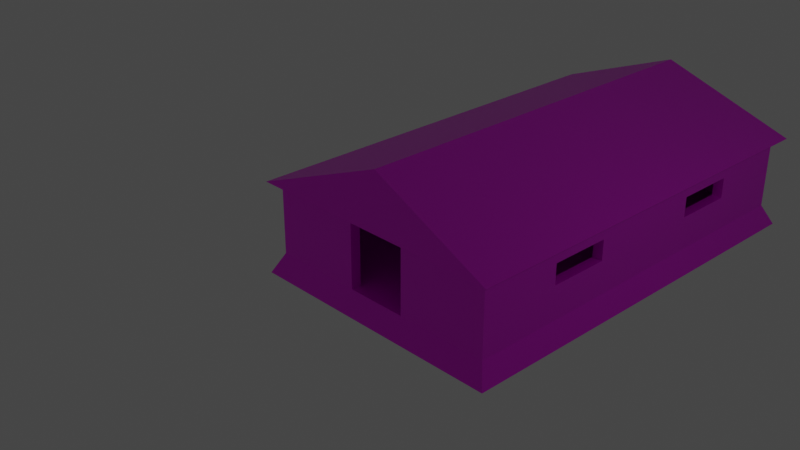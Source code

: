 # Source: woodchip_house.blend  (saved by Blender 2.92.15; exported with 4.5.12 LTS)
import bpy
from mathutils import Matrix  # noqa: F401  (used for matrix-valued properties, if any)

bpy.ops.wm.read_factory_settings(use_empty=True)
scene = bpy.context.scene
scene.name = 'Scene'

# ---- collections
col_collection = bpy.data.collections.new('Collection'); scene.collection.children.link(col_collection)

# ---- images (referenced by path relative to the original .blend; pixels are not part of the script)
import os
ASSET_DIR = os.environ.get("B2B_ASSET_DIR", "")  # directory of the original .blend (textures are referenced by path, not embedded)
HERE = os.path.dirname(os.path.abspath(__file__))  # packed textures are extracted next to this script under _unpacked/

def load_image(name, relpath, width, height, colorspace="sRGB"):
    """Load a texture the original file referenced (path relative to the .blend, or extracted next to this script)."""
    p = next((c for c in (os.path.join(HERE, relpath), os.path.join(ASSET_DIR, relpath)) if relpath and os.path.exists(c)), "")
    if p:
        img = bpy.data.images.load(p, check_existing=True)
        img.name = name
    else:  # same state as the original file: an image datablock whose file is absent (Cycles renders it pink)
        img = bpy.data.images.new(name, width, height)
        img.source = "FILE"
        img.filepath = "//" + (relpath or name)
    img.colorspace_settings.name = colorspace
    return img
img_brick_8901_jpg = load_image('brick_8901.jpg', 'brick_8901.jpg', 1024, 1024, 'sRGB')
img_woodchips_3465_jpg = load_image('WoodChips-3465.jpg', 'WoodChips-3465.jpg', 1024, 1024, 'sRGB')
img_roof_6066_jpg = load_image('roof_6066.jpg', 'roof_6066.jpg', 1024, 1024, 'sRGB')

# ---- materials (node trees are filled in below, after node groups)
mat_material_001 = bpy.data.materials.new('Material.001')
mat_material_001.alpha_threshold = 0.0
mat_material_001.use_transparent_shadow = False
mat_material_001.line_color = (0.0, 0.0, 0.0, 1.0)
mat_material_002 = bpy.data.materials.new('Material.002')
mat_material_002.use_transparent_shadow = False
mat_material = bpy.data.materials.new('Material')
mat_material.alpha_threshold = 0.0
mat_material.use_transparent_shadow = False
mat_material.line_color = (0.0, 0.0, 0.0, 1.0)

# ---- material node trees
mat_material_001.use_nodes = True; mat_material_001.node_tree.nodes.clear()
_N = mat_material_001.node_tree.nodes; _L = mat_material_001.node_tree.links
n0 = _N.new('ShaderNodeOutputMaterial'); n0.name = 'Material Output'; n0.location = (300, 300)
n1 = _N.new('ShaderNodeBsdfPrincipled'); n1.name = 'Principled BSDF'; n1.location = (10, 300)
n1.distribution = 'GGX'
n1.subsurface_method = 'BURLEY'
n1.inputs[2].default_value = 0.4
n1.inputs[3].default_value = 1.45
n1.inputs[27].default_value = (0.0, 0.0, 0.0, 1.0)
n1.inputs[28].default_value = 1.0
n2 = _N.new('ShaderNodeTexImage'); n2.name = 'Image Texture'; n2.location = (-280, 280)
n2.image = img_brick_8901_jpg
_L.new(n1.outputs[0], n0.inputs[0])
_L.new(n2.outputs[0], n1.inputs[0])
n0.is_active_output = True
mat_material_002.use_nodes = True; mat_material_002.node_tree.nodes.clear()
_N = mat_material_002.node_tree.nodes; _L = mat_material_002.node_tree.links
n0 = _N.new('ShaderNodeBsdfPrincipled'); n0.name = 'Principled BSDF'; n0.location = (10, 300)
n0.distribution = 'GGX'
n0.subsurface_method = 'BURLEY'
n0.inputs[3].default_value = 1.45
n0.inputs[27].default_value = (0.0, 0.0, 0.0, 1.0)
n0.inputs[28].default_value = 1.0
n1 = _N.new('ShaderNodeOutputMaterial'); n1.name = 'Material Output'; n1.location = (300, 300)
n2 = _N.new('ShaderNodeTexImage'); n2.name = 'Image Texture'; n2.location = (-280, 280)
n2.image = img_woodchips_3465_jpg
_L.new(n0.outputs[0], n1.inputs[0])
_L.new(n2.outputs[0], n0.inputs[0])
n1.is_active_output = True
mat_material.use_nodes = True; mat_material.node_tree.nodes.clear()
_N = mat_material.node_tree.nodes; _L = mat_material.node_tree.links
n0 = _N.new('ShaderNodeOutputMaterial'); n0.name = 'Material Output'; n0.location = (300, 300)
n1 = _N.new('ShaderNodeBsdfPrincipled'); n1.name = 'Principled BSDF'; n1.location = (10, 300)
n1.distribution = 'GGX'
n1.subsurface_method = 'BURLEY'
n1.inputs[2].default_value = 0.4
n1.inputs[3].default_value = 1.45
n1.inputs[27].default_value = (0.0, 0.0, 0.0, 1.0)
n1.inputs[28].default_value = 1.0
n2 = _N.new('ShaderNodeTexImage'); n2.name = 'Image Texture'; n2.location = (-280, 280)
n2.image = img_roof_6066_jpg
_L.new(n1.outputs[0], n0.inputs[0])
_L.new(n2.outputs[0], n1.inputs[0])
n0.is_active_output = True

# ---- world
world_world = bpy.data.worlds.new('World'); scene.world = world_world
world_world.use_nodes = True; world_world.node_tree.nodes.clear()
_N = world_world.node_tree.nodes; _L = world_world.node_tree.links
n0 = _N.new('ShaderNodeOutputWorld'); n0.name = 'World Output'; n0.location = (300, 300)
n1 = _N.new('ShaderNodeBackground'); n1.name = 'Background'; n1.location = (10, 300)
n1.inputs[0].default_value = (0.05088, 0.05088, 0.05088, 1.0)
_L.new(n1.outputs[0], n0.inputs[0])
n0.is_active_output = True
world_world.color = (0.05088, 0.05088, 0.05088)
world_world.use_sun_shadow = False
world_world.sun_shadow_jitter_overblur = 0.0

# ---- cameras
cam_camera = bpy.data.cameras.new('Camera')
cam_camera.ortho_scale = 7.314

# ---- lights
light_light = bpy.data.lights.new('Light', 'POINT')
light_light.transmission_factor = 0.0
light_light.energy = 1000.0
light_light.shadow_soft_size = 0.1
light_light.shadow_maximum_resolution = 0.006
light_light.use_absolute_resolution = True

# ---- meshes
me_cube = bpy.data.meshes.new('Cube')
me_cube.from_pydata([(1.0, 1.0, 1.0), (1.083, 1.05, -1.0), (1.0, -1.0, 1.0), (1.083, -1.05, -1.0), (-1.0, 1.0, 1.0), (-1.083, 1.05, -1.0), (-1.0, -1.0, 1.0), (-1.083, -1.05, -1.0)], [], [(0, 4, 6, 2), (3, 2, 6, 7), (7, 6, 4, 5), (5, 1, 3, 7), (1, 0, 2, 3), (5, 4, 0, 1)])
_uv = me_cube.uv_layers.new(name='UVMap')
_uv.uv.foreach_set('vector', [1.675, -0.625, 4.025, -0.625, 4.025, 1.725, 1.675, 1.725, -1.048, 0.7359, -1.031, 0.1884, 2.048, 0.1891, 2.031, 0.7366, 1.731, -0.1081, 1.679, 0.8169, -0.7307, 0.8081, -0.679, -0.1169, -3.025, -0.625, -0.675, -0.625, -0.675, 1.725, -3.025, 1.725, 2.55, 0.8245, 2.583, 0.09126, -1.55, 0.08796, -1.583, 0.8212, 1.935, 0.9345, 2.005, 0.2231, -0.9346, 0.2155, -1.005, 0.9269])
me_cube.materials.append(mat_material_001)
me_cube.use_remesh_preserve_volume = False
me_cube.use_remesh_preserve_attributes = False
me_cube.use_mirror_vertex_groups = False
me_cube.update()
me_cube_001 = bpy.data.meshes.new('Cube.001')
me_cube_001.from_pydata([(0.0, -1.0, -1.0), (0.0, -1.0, 6.0), (0.0, 39.0, -1.0), (0.0, 39.0, 6.0), (1.0, -1.0, -1.0), (1.0, -1.0, 6.0), (1.0, 39.0, -1.0), (1.0, 39.0, 6.0), (1.0, 7.276, 2.314), (0.0, 7.276, 2.314), (0.0, 7.276, 4.314), (1.0, 7.276, 4.314), (0.0, 13.28, 2.314), (1.0, 13.28, 2.314), (1.0, 13.28, 4.314), (0.0, 13.28, 4.314), (1.0, 25.11, 2.314), (0.0, 25.11, 2.314), (0.0, 25.11, 4.314), (1.0, 25.11, 4.314), (0.0, 31.11, 2.314), (1.0, 31.11, 2.314), (1.0, 31.11, 4.314), (0.0, 31.11, 4.314)], [], [(2, 3, 7, 6), (4, 5, 1, 0), (2, 6, 4, 0), (7, 3, 1, 5), (8, 9, 10, 11), (12, 13, 14, 15), (13, 12, 9, 8), (11, 10, 15, 14), (1, 10, 9, 0), (11, 5, 4, 8), (16, 17, 18, 19), (22, 23, 20, 21), (21, 20, 17, 16), (23, 22, 19, 18), (20, 2, 0, 9, 12, 15, 10, 1, 3, 23, 18, 17), (3, 2, 20, 23), (6, 7, 22, 21), (22, 7, 5, 11, 14, 13, 8, 4, 6, 21, 16, 19)])
_uv = me_cube_001.uv_layers.new(name='UVMap')
_uv.uv.foreach_set('vector', [0.09539, 3.088e-05, 0.09539, 1.0, 3.088e-05, 1.0, 3.088e-05, 3.093e-05, 0.09539, 3.088e-05, 0.09539, 1.0, 3.088e-05, 1.0, 3.103e-05, 3.088e-05, 0.125, 0.5, 0.375, 0.5, 0.375, 0.75, 0.125, 0.75, 0.625, 0.5, 0.875, 0.5, 0.875, 0.75, 0.625, 0.75, 0.375, 0.375, 0.375, 0.3125, 0.625, 0.3125, 0.625, 0.375, 0.375, 0.9375, 0.375, 0.875, 0.625, 0.875, 0.625, 0.9375, 0.25, 0.75, 0.1875, 0.75, 0.1875, 0.5, 0.25, 0.5, 0.75, 0.5, 0.8125, 0.5, 0.8125, 0.75, 0.75, 0.75, 5.12e-05, 5.12e-05, 0.2069, 0.0632, 0.2069, 0.1381, 5.124e-05, 0.2622, 0.7931, 0.0632, 0.9999, 5.132e-05, 0.9999, 0.2622, 0.7931, 0.1381, 0.375, 0.375, 0.375, 0.3125, 0.625, 0.3125, 0.625, 0.375, 0.625, 0.875, 0.625, 0.9375, 0.375, 0.9375, 0.375, 0.875, 0.25, 0.75, 0.1875, 0.75, 0.1875, 0.5, 0.25, 0.5, 0.8125, 0.75, 0.75, 0.75, 0.75, 0.5, 0.8125, 0.5, 0.8027, 0.1381, 0.9999, 0.2622, 5.124e-05, 0.2622, 0.2069, 0.1381, 0.3569, 0.1381, 0.3569, 0.0632, 0.2069, 0.0632, 5.12e-05, 5.12e-05, 0.9999, 5.12e-05, 0.8027, 0.0632, 0.6527, 0.0632, 0.6527, 0.1381, 0.9999, 5.12e-05, 0.9999, 0.2622, 0.8027, 0.1381, 0.8027, 0.0632, 5.12e-05, 0.2622, 5.12e-05, 5.12e-05, 0.1973, 0.0632, 0.1973, 0.1381, 0.1973, 0.0632, 5.12e-05, 5.12e-05, 0.9999, 5.132e-05, 0.7931, 0.0632, 0.6431, 0.0632, 0.6431, 0.1381, 0.7931, 0.1381, 0.9999, 0.2622, 5.12e-05, 0.2622, 0.1973, 0.1381, 0.3473, 0.1381, 0.3473, 0.0632])
me_cube_001.materials.append(mat_material_002)
me_cube_001.use_remesh_fix_poles = True
me_cube_001.use_remesh_preserve_attributes = False
me_cube_001.use_mirror_vertex_groups = False
me_cube_001.update()
me_cube_003 = bpy.data.meshes.new('Cube.003')
me_cube_003.from_pydata([(0.0, -1.0, -1.0), (0.0, -1.0, 6.0), (0.0, 39.0, -1.0), (0.0, 39.0, 6.0), (1.0, -1.0, -1.0), (1.0, -1.0, 6.0), (1.0, 39.0, -1.0), (1.0, 39.0, 6.0)], [], [(0, 1, 3, 2), (2, 3, 7, 6), (6, 7, 5, 4), (4, 5, 1, 0), (2, 6, 4, 0), (7, 3, 1, 5)])
_uv = me_cube_003.uv_layers.new(name='UVMap')
_uv.uv.foreach_set('vector', [5.124e-05, 0.2622, 5.12e-05, 5.12e-05, 0.9999, 5.12e-05, 0.9999, 0.2622, 0.09539, 3.088e-05, 0.09539, 1.0, 3.088e-05, 1.0, 3.088e-05, 3.093e-05, 5.12e-05, 0.2622, 5.12e-05, 5.12e-05, 0.9999, 5.132e-05, 0.9999, 0.2622, 0.09539, 3.088e-05, 0.09539, 1.0, 3.088e-05, 1.0, 3.103e-05, 3.088e-05, 0.125, 0.5, 0.375, 0.5, 0.375, 0.75, 0.125, 0.75, 0.625, 0.5, 0.875, 0.5, 0.875, 0.75, 0.625, 0.75])
me_cube_003.materials.append(mat_material_002)
me_cube_003.use_remesh_fix_poles = True
me_cube_003.use_remesh_preserve_attributes = False
me_cube_003.use_mirror_vertex_groups = False
me_cube_003.update()
me_cube_004 = bpy.data.meshes.new('Cube.004')
me_cube_004.from_pydata([(0.0, -1.0, -1.0), (0.0, -1.0, 6.0), (2.456e-06, 21.0, -1.0), (2.456e-06, 21.0, 6.0), (1.0, -1.0, -1.0), (1.0, -1.0, 6.0), (1.0, 21.0, -1.0), (1.0, 21.0, 6.0)], [], [(0, 1, 3, 2), (2, 3, 7, 6), (6, 7, 5, 4), (4, 5, 1, 0), (2, 6, 4, 0), (7, 3, 1, 5)])
_uv = me_cube_004.uv_layers.new(name='UVMap')
_uv.uv.foreach_set('vector', [0.9999, 6.903e-05, 0.9999, 0.4766, 6.903e-05, 0.4766, 6.909e-05, 6.919e-05, 0.375, 0.25, 0.625, 0.25, 0.625, 0.5, 0.375, 0.5, 4.608e-05, 4.625e-05, 0.2124, 4.608e-05, 0.2124, 1.0, 4.636e-05, 1.0, 0.375, 0.75, 0.625, 0.75, 0.625, 1.0, 0.375, 1.0, 0.125, 0.5, 0.375, 0.5, 0.375, 0.75, 0.125, 0.75, 0.625, 0.5, 0.875, 0.5, 0.875, 0.75, 0.625, 0.75])
me_cube_004.materials.append(mat_material_002)
me_cube_004.use_remesh_fix_poles = True
me_cube_004.use_remesh_preserve_attributes = False
me_cube_004.use_mirror_vertex_groups = False
me_cube_004.update()
me_cube_006 = bpy.data.meshes.new('Cube.006')
me_cube_006.from_pydata([(1.057e-06, 13.0, -1.0), (1.057e-06, 13.0, 6.0), (2.456e-06, 21.0, -1.0), (2.456e-06, 21.0, 6.0), (1.0, 13.0, -1.0), (1.0, 13.0, 6.0), (1.0, 21.0, -1.0), (1.0, 21.0, 6.0)], [], [(0, 1, 3, 2), (2, 3, 7, 6), (6, 7, 5, 4), (4, 5, 1, 0), (2, 6, 4, 0), (7, 3, 1, 5)])
_uv = me_cube_006.uv_layers.new(name='UVMap')
_uv.uv.foreach_set('vector', [0.375, 0.0, 0.625, 0.0, 0.625, 0.25, 0.375, 0.25, 0.375, 0.25, 0.625, 0.25, 0.625, 0.5, 0.375, 0.5, 0.5841, 0.9999, 7.643e-05, 0.9999, 7.642e-05, 7.642e-05, 0.5841, 7.642e-05, 0.375, 0.75, 0.625, 0.75, 0.625, 1.0, 0.375, 1.0, 0.125, 0.5, 0.375, 0.5, 0.375, 0.75, 0.125, 0.75, 0.625, 0.5, 0.875, 0.5, 0.875, 0.75, 0.625, 0.75])
me_cube_006.materials.append(mat_material_002)
me_cube_006.use_remesh_fix_poles = True
me_cube_006.use_remesh_preserve_attributes = False
me_cube_006.use_mirror_vertex_groups = False
me_cube_006.update()
me_cube_007 = bpy.data.meshes.new('Cube.007')
me_cube_007.from_pydata([(0.0, -1.0, -1.0), (0.0, -1.0, 6.0), (1.399e-06, 7.0, -1.0), (1.399e-06, 7.0, 6.0), (1.0, -1.0, -1.0), (1.0, -1.0, 6.0), (1.0, 7.0, -1.0), (1.0, 7.0, 6.0)], [], [(0, 1, 3, 2), (2, 3, 7, 6), (6, 7, 5, 4), (4, 5, 1, 0), (2, 6, 4, 0), (7, 3, 1, 5)])
_uv = me_cube_007.uv_layers.new(name='UVMap')
_uv.uv.foreach_set('vector', [0.375, 0.0, 0.625, 0.0, 0.625, 0.25, 0.375, 0.25, 0.375, 0.25, 0.625, 0.25, 0.625, 0.5, 0.375, 0.5, 0.7629, 8.733e-05, 0.7629, 0.9999, 8.737e-05, 0.9999, 8.733e-05, 8.746e-05, 0.375, 0.75, 0.625, 0.75, 0.625, 1.0, 0.375, 1.0, 0.125, 0.5, 0.375, 0.5, 0.375, 0.75, 0.125, 0.75, 0.625, 0.5, 0.875, 0.5, 0.875, 0.75, 0.625, 0.75])
me_cube_007.materials.append(mat_material_002)
me_cube_007.use_remesh_fix_poles = True
me_cube_007.use_remesh_preserve_attributes = False
me_cube_007.use_mirror_vertex_groups = False
me_cube_007.update()
me_cube_008 = bpy.data.meshes.new('Cube.008')
me_cube_008.from_pydata([(1.083, 1.05, -1.0), (0.0, -1.0, 4.0), (1.083, -1.05, -1.0), (0.0, 1.0, 4.0), (-1.083, 1.05, -1.0), (-1.083, -1.05, -1.0)], [], [(2, 1, 5), (5, 1, 3, 4), (4, 0, 2, 5), (0, 3, 1, 2), (4, 3, 0)])
_uv = me_cube_008.uv_layers.new(name='UVMap')
_uv.uv.foreach_set('vector', [0.2759, 5.252e-05, 0.2759, 0.9999, 5.252e-05, 0.08971, 2.076, -0.004495, 2.046, 0.9953, -1.046, 0.9953, -1.076, -0.004495, 0.125, 0.5, 0.375, 0.5, 0.375, 0.75, 0.125, 0.75, 1.985, 0.01787, 1.966, 1.018, -0.9659, 1.018, -0.9848, 0.01787, 5.252e-05, 0.9103, 0.2759, 5.252e-05, 0.2759, 0.9999])
me_cube_008.materials.append(mat_material)
me_cube_008.use_remesh_preserve_volume = False
me_cube_008.use_remesh_preserve_attributes = False
me_cube_008.use_mirror_vertex_groups = False
me_cube_008.update()

# ---- objects
ob_cube = bpy.data.objects.new('Cube', me_cube)
ob_light = bpy.data.objects.new('Light', light_light)
ob_camera = bpy.data.objects.new('Camera', cam_camera)
ob_cube_001 = bpy.data.objects.new('Cube.001', me_cube_001)
ob_cube_003 = bpy.data.objects.new('Cube.003', me_cube_003)
ob_cube_004 = bpy.data.objects.new('Cube.004', me_cube_004)
ob_cube_006 = bpy.data.objects.new('Cube.006', me_cube_006)
ob_cube_005 = bpy.data.objects.new('Cube.005', me_cube_007)
ob_cube_007 = bpy.data.objects.new('Cube.007', me_cube_008)

# ---- transforms, parenting, visibility, modifiers, constraints
ob_cube.location = (0.0, 0.0, 0.0)
ob_cube.scale = (12.0, 20.0, 1.0)
ob_cube.lock_rotations_4d = False
ob_cube.empty_display_type = 'ARROWS'
ob_cube.lineart.crease_threshold = 0.0
ob_light.location = (35.08, 0.005454, 28.9)
ob_light.rotation_euler = (0.6503, 0.05522, 1.866)
ob_light.lock_rotations_4d = False
ob_light.empty_display_type = 'ARROWS'
ob_light.color = (0.0, 0.0, 0.0, 0.0)
ob_light.lineart.crease_threshold = 0.0
ob_camera.location = (59.18, -73.03, 47.68)
ob_camera.rotation_euler = (1.109, 0.0, 0.8149)
ob_camera.lock_rotations_4d = False
ob_camera.empty_display_type = 'ARROWS'
ob_camera.color = (0.0, 0.0, 0.0, 0.0)
ob_camera.display_type = 'WIRE'
ob_camera.lineart.crease_threshold = 0.0
ob_cube_001.location = (11.0, -19.0, 2.0)
ob_cube_001.lineart.crease_threshold = 0.0
ob_cube_003.location = (-12.0, -19.0, 2.0)
ob_cube_003.lineart.crease_threshold = 0.0
ob_cube_004.location = (-10.0, 20.0, 2.0)
ob_cube_004.rotation_euler = (0.0, -0.0, -1.571)
ob_cube_004.lineart.crease_threshold = 0.0
ob_cube_006.location = (-10.0, -19.0, 2.0)
ob_cube_006.rotation_euler = (0.0, -0.0, -1.571)
ob_cube_006.lineart.crease_threshold = 0.0
ob_cube_005.location = (-10.0, -19.0, 2.0)
ob_cube_005.rotation_euler = (0.0, -0.0, -1.571)
ob_cube_005.lineart.crease_threshold = 0.0
ob_cube_007.location = (0.0, 0.0, 9.0)
ob_cube_007.scale = (12.0, 20.0, 1.0)
ob_cube_007.lock_rotations_4d = False
ob_cube_007.empty_display_type = 'ARROWS'
ob_cube_007.lineart.crease_threshold = 0.0

# ---- collection membership
col_collection.objects.link(ob_cube)
col_collection.objects.link(ob_light)
col_collection.objects.link(ob_camera)
col_collection.objects.link(ob_cube_001)
col_collection.objects.link(ob_cube_003)
col_collection.objects.link(ob_cube_004)
col_collection.objects.link(ob_cube_006)
col_collection.objects.link(ob_cube_005)
col_collection.objects.link(ob_cube_007)

# ---- scene / render settings (as saved in the file)
scene.camera = ob_camera
scene.frame_start = 1; scene.frame_end = 250; scene.frame_set(1)
scene.render.engine = 'BLENDER_EEVEE_NEXT'
scene.cycles.use_denoising = False
scene.cycles.samples = 128
scene.cycles.sampling_pattern = 'TABULATED_SOBOL'
scene.cycles.use_adaptive_sampling = False
scene.cycles.use_light_tree = False
scene.view_settings.view_transform = 'Filmic'
bpy.context.view_layer.update()
